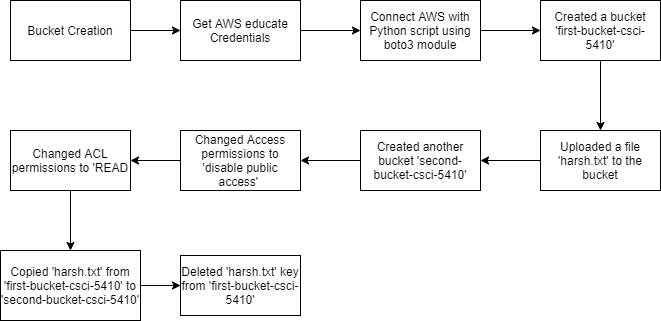

The diagram above was exported from draw.io. Its source (the exported page's mxGraphModel, read from the mxfile embedded in the PNG):
<mxGraphModel dx="868" dy="459" grid="1" gridSize="10" guides="1" tooltips="1" connect="1" arrows="1" fold="1" page="1" pageScale="1" pageWidth="850" pageHeight="1100" math="0" shadow="0">
  <root>
    <mxCell id="0" />
    <mxCell id="1" parent="0" />
    <mxCell id="TPhmuon39ECxEIKkI7Ml-12" value="" style="edgeStyle=orthogonalEdgeStyle;rounded=0;orthogonalLoop=1;jettySize=auto;html=1;" edge="1" parent="1" source="TPhmuon39ECxEIKkI7Ml-1" target="TPhmuon39ECxEIKkI7Ml-4">
      <mxGeometry relative="1" as="geometry" />
    </mxCell>
    <mxCell id="TPhmuon39ECxEIKkI7Ml-1" value="Bucket Creation" style="rounded=0;whiteSpace=wrap;html=1;" vertex="1" parent="1">
      <mxGeometry x="50" y="70" width="120" height="60" as="geometry" />
    </mxCell>
    <mxCell id="TPhmuon39ECxEIKkI7Ml-14" value="" style="edgeStyle=orthogonalEdgeStyle;rounded=0;orthogonalLoop=1;jettySize=auto;html=1;" edge="1" parent="1" source="TPhmuon39ECxEIKkI7Ml-2" target="TPhmuon39ECxEIKkI7Ml-5">
      <mxGeometry relative="1" as="geometry" />
    </mxCell>
    <mxCell id="TPhmuon39ECxEIKkI7Ml-2" value="Connect AWS with Python script using boto3 module" style="rounded=0;whiteSpace=wrap;html=1;" vertex="1" parent="1">
      <mxGeometry x="400" y="70" width="120" height="60" as="geometry" />
    </mxCell>
    <mxCell id="TPhmuon39ECxEIKkI7Ml-13" value="" style="edgeStyle=orthogonalEdgeStyle;rounded=0;orthogonalLoop=1;jettySize=auto;html=1;" edge="1" parent="1" source="TPhmuon39ECxEIKkI7Ml-4" target="TPhmuon39ECxEIKkI7Ml-2">
      <mxGeometry relative="1" as="geometry" />
    </mxCell>
    <mxCell id="TPhmuon39ECxEIKkI7Ml-4" value="Get AWS educate Credentials" style="rounded=0;whiteSpace=wrap;html=1;" vertex="1" parent="1">
      <mxGeometry x="220" y="70" width="120" height="60" as="geometry" />
    </mxCell>
    <mxCell id="TPhmuon39ECxEIKkI7Ml-15" value="" style="edgeStyle=orthogonalEdgeStyle;rounded=0;orthogonalLoop=1;jettySize=auto;html=1;" edge="1" parent="1" source="TPhmuon39ECxEIKkI7Ml-5" target="TPhmuon39ECxEIKkI7Ml-6">
      <mxGeometry relative="1" as="geometry" />
    </mxCell>
    <mxCell id="TPhmuon39ECxEIKkI7Ml-5" value="Created a bucket 'first-bucket-csci-5410'" style="rounded=0;whiteSpace=wrap;html=1;" vertex="1" parent="1">
      <mxGeometry x="580" y="70" width="120" height="60" as="geometry" />
    </mxCell>
    <mxCell id="TPhmuon39ECxEIKkI7Ml-16" value="" style="edgeStyle=orthogonalEdgeStyle;rounded=0;orthogonalLoop=1;jettySize=auto;html=1;" edge="1" parent="1" source="TPhmuon39ECxEIKkI7Ml-6" target="TPhmuon39ECxEIKkI7Ml-7">
      <mxGeometry relative="1" as="geometry" />
    </mxCell>
    <mxCell id="TPhmuon39ECxEIKkI7Ml-6" value="Uploaded a file 'harsh.txt' to the bucket" style="rounded=0;whiteSpace=wrap;html=1;" vertex="1" parent="1">
      <mxGeometry x="580" y="200" width="120" height="60" as="geometry" />
    </mxCell>
    <mxCell id="TPhmuon39ECxEIKkI7Ml-17" value="" style="edgeStyle=orthogonalEdgeStyle;rounded=0;orthogonalLoop=1;jettySize=auto;html=1;" edge="1" parent="1" source="TPhmuon39ECxEIKkI7Ml-7" target="TPhmuon39ECxEIKkI7Ml-8">
      <mxGeometry relative="1" as="geometry" />
    </mxCell>
    <mxCell id="TPhmuon39ECxEIKkI7Ml-7" value="Created another bucket 'second-bucket-csci-5410'" style="rounded=0;whiteSpace=wrap;html=1;" vertex="1" parent="1">
      <mxGeometry x="400" y="200" width="120" height="60" as="geometry" />
    </mxCell>
    <mxCell id="TPhmuon39ECxEIKkI7Ml-18" value="" style="edgeStyle=orthogonalEdgeStyle;rounded=0;orthogonalLoop=1;jettySize=auto;html=1;" edge="1" parent="1" source="TPhmuon39ECxEIKkI7Ml-8" target="TPhmuon39ECxEIKkI7Ml-9">
      <mxGeometry relative="1" as="geometry" />
    </mxCell>
    <mxCell id="TPhmuon39ECxEIKkI7Ml-8" value="Changed Access permissions to 'disable public access'&amp;nbsp;" style="rounded=0;whiteSpace=wrap;html=1;" vertex="1" parent="1">
      <mxGeometry x="220" y="200" width="120" height="60" as="geometry" />
    </mxCell>
    <mxCell id="TPhmuon39ECxEIKkI7Ml-19" value="" style="edgeStyle=orthogonalEdgeStyle;rounded=0;orthogonalLoop=1;jettySize=auto;html=1;" edge="1" parent="1" source="TPhmuon39ECxEIKkI7Ml-9" target="TPhmuon39ECxEIKkI7Ml-10">
      <mxGeometry relative="1" as="geometry" />
    </mxCell>
    <mxCell id="TPhmuon39ECxEIKkI7Ml-9" value="Changed ACL permissions to 'READ" style="rounded=0;whiteSpace=wrap;html=1;" vertex="1" parent="1">
      <mxGeometry x="50" y="200" width="120" height="60" as="geometry" />
    </mxCell>
    <mxCell id="TPhmuon39ECxEIKkI7Ml-20" value="" style="edgeStyle=orthogonalEdgeStyle;rounded=0;orthogonalLoop=1;jettySize=auto;html=1;" edge="1" parent="1" source="TPhmuon39ECxEIKkI7Ml-10" target="TPhmuon39ECxEIKkI7Ml-11">
      <mxGeometry relative="1" as="geometry" />
    </mxCell>
    <mxCell id="TPhmuon39ECxEIKkI7Ml-10" value="Copied 'harsh.txt' from 'first-bucket-csci-5410' to 'second-bucket-csci-5410'" style="rounded=0;whiteSpace=wrap;html=1;" vertex="1" parent="1">
      <mxGeometry x="40" y="320" width="140" height="70" as="geometry" />
    </mxCell>
    <mxCell id="TPhmuon39ECxEIKkI7Ml-11" value="Deleted 'harsh.txt' key from 'first-bucket-csci-5410'" style="rounded=0;whiteSpace=wrap;html=1;" vertex="1" parent="1">
      <mxGeometry x="220" y="325" width="120" height="60" as="geometry" />
    </mxCell>
  </root>
</mxGraphModel>